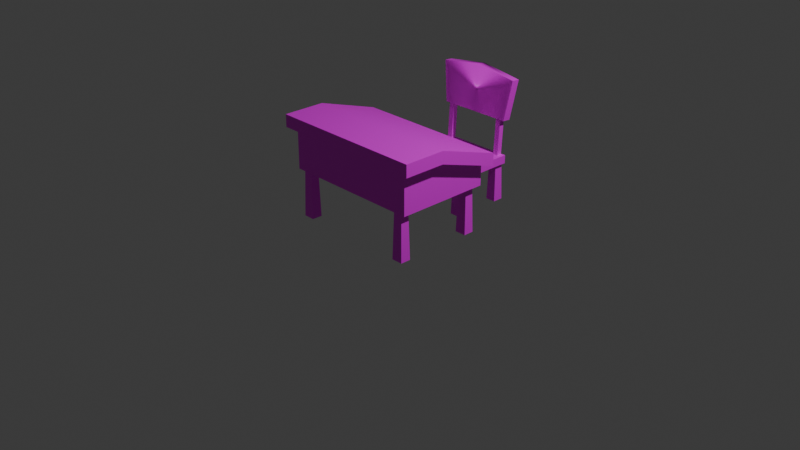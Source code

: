 # Source: GGJ2025_Environment.blend  (saved by Blender 4.0.36; exported with 4.5.12 LTS)
import bpy
from mathutils import Matrix  # noqa: F401  (used for matrix-valued properties, if any)

bpy.ops.wm.read_factory_settings(use_empty=True)
scene = bpy.context.scene
scene.name = 'Scene'

# ---- collections
col_collection = bpy.data.collections.new('Collection'); scene.collection.children.link(col_collection)

# ---- images (referenced by path relative to the original .blend; pixels are not part of the script)
import os
ASSET_DIR = os.environ.get("B2B_ASSET_DIR", "")  # directory of the original .blend (textures are referenced by path, not embedded)
HERE = os.path.dirname(os.path.abspath(__file__))  # packed textures are extracted next to this script under _unpacked/

def load_image(name, relpath, width, height, colorspace="sRGB"):
    """Load a texture the original file referenced (path relative to the .blend, or extracted next to this script)."""
    p = next((c for c in (os.path.join(HERE, relpath), os.path.join(ASSET_DIR, relpath)) if relpath and os.path.exists(c)), "")
    if p:
        img = bpy.data.images.load(p, check_existing=True)
        img.name = name
    else:  # same state as the original file: an image datablock whose file is absent (Cycles renders it pink)
        img = bpy.data.images.new(name, width, height)
        img.source = "FILE"
        img.filepath = "//" + (relpath or name)
    img.colorspace_settings.name = colorspace
    return img
img_bc_bench = load_image('BC_Bench', 'BC_Bench.png', 1024, 1024, 'sRGB')

# ---- materials (node trees are filled in below, after node groups)
mat_material = bpy.data.materials.new('Material')
mat_material.alpha_threshold = 0.0
mat_material.use_transparent_shadow = False
mat_material.roughness = 0.5
mat_material.line_color = (0.0, 0.0, 0.0, 1.0)

# ---- material node trees
mat_material.use_nodes = True; mat_material.node_tree.nodes.clear()
_N = mat_material.node_tree.nodes; _L = mat_material.node_tree.links
n0 = _N.new('ShaderNodeOutputMaterial'); n0.name = 'Material Output'; n0.location = (300, 300)
n1 = _N.new('ShaderNodeBsdfPrincipled'); n1.name = 'Principled BSDF'; n1.location = (10, 300)
n1.inputs[3].default_value = 1.45
n2 = _N.new('ShaderNodeTexImage'); n2.name = 'Image Texture'; n2.location = (-280, 280)
n2.image = img_bc_bench
_L.new(n1.outputs[0], n0.inputs[0])
_L.new(n2.outputs[0], n1.inputs[0])
n0.is_active_output = True

# ---- world
world_world = bpy.data.worlds.new('World'); scene.world = world_world
world_world.use_nodes = True; world_world.node_tree.nodes.clear()
_N = world_world.node_tree.nodes; _L = world_world.node_tree.links
n0 = _N.new('ShaderNodeOutputWorld'); n0.name = 'World Output'; n0.location = (300, 300)
n1 = _N.new('ShaderNodeBackground'); n1.name = 'Background'; n1.location = (10, 300)
n1.inputs[0].default_value = (0.05088, 0.05088, 0.05088, 1.0)
_L.new(n1.outputs[0], n0.inputs[0])
n0.is_active_output = True
world_world.color = (0.05088, 0.05088, 0.05088)
world_world.use_sun_shadow = False
world_world.sun_shadow_jitter_overblur = 0.0

# ---- cameras
cam_camera = bpy.data.cameras.new('Camera')
cam_camera.clip_end = 100.0
cam_camera.ortho_scale = 7.314

# ---- lights
light_light = bpy.data.lights.new('Light', 'POINT')
light_light.transmission_factor = 0.0
light_light.use_soft_falloff = False
light_light.energy = 1000.0
light_light.shadow_soft_size = 0.1
light_light.shadow_maximum_resolution = 0.006
light_light.use_absolute_resolution = True

# ---- meshes
me_cube = bpy.data.meshes.new('Cube')
me_cube.from_pydata([(0.858, -0.7189, 1.077), (0.762, -0.6541, 0.5074), (0.7596, 0.3653, 0.5074), (0.589, 0.3256, 0.0005626), (0.8572, -0.2603, 1.077), (0.7613, -0.2604, 0.5074), (0.5892, 0.2127, 0.0005626), (0.7112, 0.2128, 0.0005626), (0.7596, 0.3653, 0.7359), (0.858, -0.7189, 0.9429), (0.711, 0.3257, 0.0005626), (0.6984, 0.314, 0.5165), (0.8572, -0.2603, 0.9429), (0.8554, 0.4302, 0.857), (0.762, -0.6541, 0.9429), (0.7613, -0.2604, 0.9429), (0.6016, 0.3139, 0.5165), (0.6985, 0.2245, 0.5165), (0.6018, 0.2244, 0.5165), (0.8554, 0.4302, 0.7231), (0.6018, -0.6312, 0.5165), (0.6985, -0.6311, 0.5165), (0.6016, -0.5416, 0.5165), (0.6984, -0.5415, 0.5165), (0.711, -0.5298, 0.0005626), (0.7112, -0.6427, 0.0005626), (0.5892, -0.6429, 0.0005626), (0.589, -0.53, 0.0005626), (0.0, 0.3647, 0.5074), (0.0, -0.6548, 0.5074), (0.0, -0.261, 0.5074), (0.0, -0.6548, 0.9429), (0.0, 0.3647, 0.7359), (0.0, -0.7196, 1.077), (0.0, 0.4295, 0.857), (0.0, -0.7196, 0.9429), (0.0, 0.4295, 0.7231), (0.0, -0.261, 1.077), (-0.4037, 0.4592, 0.4072), (-0.4037, 0.4592, 0.4969), (-0.4037, 1.12, 0.4072), (-0.4037, 1.12, 0.4969), (-0.3827, 1.002, 0.0005626), (-0.3829, 1.115, 0.0005626), (-0.2724, 1.115, 0.0005626), (-0.2723, 1.002, 0.0005626), (0.0, 1.12, 0.4072), (0.0, 1.12, 0.4969), (0.0, 0.4592, 0.4072), (0.0, 0.4592, 0.4969), (-0.2838, 1.104, 0.4454), (-0.3714, 1.104, 0.4454), (-0.2837, 1.014, 0.4454), (-0.3713, 1.014, 0.4454), (-0.3827, 0.4663, 0.0005626), (-0.3829, 0.5792, 0.0005626), (-0.2724, 0.5794, 0.0005626), (-0.2723, 0.4664, 0.0005626), (-0.2838, 0.5677, 0.4454), (-0.3714, 0.5676, 0.4454), (-0.2837, 0.4781, 0.4454), (-0.3713, 0.478, 0.4454), (-0.4037, 1.07, 0.8837), (-0.4689, 1.11, 1.319), (-0.4037, 1.16, 0.8755), (-0.4689, 1.2, 1.311), (0.0, 1.16, 0.8755), (-6.868e-10, 1.2, 1.377), (0.0, 1.07, 0.8837), (-6.868e-10, 1.11, 1.385), (-0.3558, 1.051, 0.4792), (-0.3558, 1.108, 0.476), (-0.2994, 1.108, 0.476), (-0.2993, 1.051, 0.4792), (-0.2994, 1.131, 0.8762), (-0.3558, 1.13, 0.8762), (-0.2993, 1.073, 0.8794), (-0.3558, 1.073, 0.8794), (-0.858, -0.7189, 1.077), (-0.762, -0.6541, 0.5074), (-0.7596, 0.3653, 0.5074), (-0.589, 0.3256, 0.0005626), (-0.8572, -0.2603, 1.077), (-0.7613, -0.2604, 0.5074), (-0.5892, 0.2127, 0.0005626), (-0.7112, 0.2128, 0.0005626), (-0.7596, 0.3653, 0.7359), (-0.858, -0.7189, 0.9429), (-0.711, 0.3257, 0.0005626), (-0.6984, 0.314, 0.5165), (-0.8572, -0.2603, 0.9429), (-0.8554, 0.4302, 0.857), (-0.762, -0.6541, 0.9429), (-0.7613, -0.2604, 0.9429), (-0.6016, 0.3139, 0.5165), (-0.6985, 0.2245, 0.5165), (-0.6018, 0.2244, 0.5165), (-0.8554, 0.4302, 0.7231), (-0.6018, -0.6312, 0.5165), (-0.6985, -0.6311, 0.5165), (-0.6016, -0.5416, 0.5165), (-0.6984, -0.5415, 0.5165), (-0.711, -0.5298, 0.0005626), (-0.7112, -0.6427, 0.0005626), (-0.5892, -0.6429, 0.0005626), (-0.589, -0.53, 0.0005626), (0.4037, 0.4592, 0.4072), (0.4037, 0.4592, 0.4969), (0.4037, 1.12, 0.4072), (0.4037, 1.12, 0.4969), (0.3827, 1.002, 0.0005626), (0.3829, 1.115, 0.0005626), (0.2724, 1.115, 0.0005626), (0.2723, 1.002, 0.0005626), (0.2838, 1.104, 0.4454), (0.3714, 1.104, 0.4454), (0.2837, 1.014, 0.4454), (0.3713, 1.014, 0.4454), (0.3827, 0.4663, 0.0005626), (0.3829, 0.5792, 0.0005626), (0.2724, 0.5794, 0.0005626), (0.2723, 0.4664, 0.0005626), (0.2838, 0.5677, 0.4454), (0.3714, 0.5676, 0.4454), (0.2837, 0.4781, 0.4454), (0.3713, 0.478, 0.4454), (0.4037, 1.07, 0.8837), (0.4689, 1.11, 1.319), (0.4037, 1.16, 0.8755), (0.4689, 1.2, 1.311), (0.3558, 1.051, 0.4792), (0.3558, 1.108, 0.476), (0.2994, 1.108, 0.476), (0.2993, 1.051, 0.4792), (0.2994, 1.131, 0.8762), (0.3558, 1.13, 0.8762), (0.2993, 1.073, 0.8794), (0.3558, 1.073, 0.8794)], [], [(12, 19, 13, 4), (30, 5, 1, 29), (35, 9, 0, 33), (28, 2, 5, 30), (9, 12, 4, 0), (1, 5, 15, 14), (29, 1, 14, 31), (17, 7, 10, 11), (5, 2, 8, 15), (9, 14, 15, 12), (16, 3, 6, 18), (35, 31, 14, 9), (12, 15, 8, 19), (20, 26, 25, 21), (22, 27, 26, 20), (21, 25, 24, 23), (23, 24, 27, 22), (19, 8, 32, 36), (18, 6, 7, 17), (13, 34, 37, 4), (0, 4, 37, 33), (2, 28, 32, 8), (11, 10, 3, 16), (19, 36, 34, 13), (38, 39, 41, 40), (53, 42, 45, 52), (48, 49, 39, 38), (51, 43, 42, 53), (47, 41, 39, 49), (40, 46, 48, 38), (52, 45, 44, 50), (40, 41, 47, 46), (50, 44, 43, 51), (61, 54, 57, 60), (59, 55, 54, 61), (60, 57, 56, 58), (58, 56, 55, 59), (62, 63, 65, 64), (68, 69, 63, 62), (67, 65, 63, 69), (64, 66, 68, 62), (64, 65, 67, 66), (77, 70, 73, 76), (75, 71, 70, 77), (71, 72, 73, 70), (76, 73, 72, 74), (74, 72, 71, 75), (67, 69, 68, 66), (90, 82, 91, 97), (30, 29, 79, 83), (35, 33, 78, 87), (28, 30, 83, 80), (87, 78, 82, 90), (79, 92, 93, 83), (29, 31, 92, 79), (95, 89, 88, 85), (83, 93, 86, 80), (87, 90, 93, 92), (94, 96, 84, 81), (35, 87, 92, 31), (90, 97, 86, 93), (98, 99, 103, 104), (100, 98, 104, 105), (99, 101, 102, 103), (101, 100, 105, 102), (97, 36, 32, 86), (96, 95, 85, 84), (91, 82, 37, 34), (78, 33, 37, 82), (80, 86, 32, 28), (89, 94, 81, 88), (97, 91, 34, 36), (106, 108, 109, 107), (117, 116, 113, 110), (48, 106, 107, 49), (115, 117, 110, 111), (47, 49, 107, 109), (108, 106, 48, 46), (116, 114, 112, 113), (108, 46, 47, 109), (114, 115, 111, 112), (125, 124, 121, 118), (123, 125, 118, 119), (124, 122, 120, 121), (122, 123, 119, 120), (126, 128, 129, 127), (68, 126, 127, 69), (67, 69, 127, 129), (128, 126, 68, 66), (128, 66, 67, 129), (137, 136, 133, 130), (135, 137, 130, 131), (131, 130, 133, 132), (136, 134, 132, 133), (134, 135, 131, 132)])
me_cube.polygons.foreach_set('use_smooth', [True] * 95)
_k = set([(0, 4), (0, 9), (0, 33), (1, 5), (1, 14), (1, 29), (2, 5), (2, 8), (2, 28), (3, 16), (4, 13), (6, 18), (7, 17), (8, 15), (8, 32), (9, 12), (9, 35), (10, 11), (11, 16), (11, 17), (12, 19), (13, 19), (13, 34), (14, 15), (14, 31), (16, 18), (17, 18), (19, 36), (20, 21), (20, 22), (20, 26), (21, 23), (21, 25), (22, 23), (22, 27), (23, 24), (28, 80), (29, 79), (31, 92), (32, 86), (33, 78), (34, 91), (35, 87), (36, 97), (38, 39), (38, 40), (38, 48), (39, 41), (39, 49), (40, 41), (40, 46), (41, 47), (42, 53), (43, 51), (44, 50), (45, 52), (46, 108), (47, 109), (48, 106), (49, 107), (50, 51), (50, 52), (51, 53), (52, 53), (54, 61), (55, 59), (56, 58), (57, 60), (58, 59), (58, 60), (59, 61), (60, 61), (62, 63), (62, 64), (62, 68), (63, 65), (63, 69), (64, 65), (64, 66), (65, 67), (66, 128), (67, 129), (68, 126), (69, 127), (70, 71), (70, 73), (70, 77), (71, 72), (71, 75), (72, 73), (72, 74), (73, 76), (74, 75), (74, 76), (75, 77), (76, 77), (78, 82), (78, 87), (79, 83), (79, 92), (80, 83), (80, 86), (81, 94), (82, 91), (84, 96), (85, 95), (86, 93), (87, 90), (88, 89), (89, 94), (89, 95), (90, 97), (91, 97), (92, 93), (94, 96), (95, 96), (98, 99), (98, 100), (98, 104), (99, 101), (99, 103), (100, 101), (100, 105), (101, 102), (106, 107), (106, 108), (107, 109), (108, 109), (110, 117), (111, 115), (112, 114), (113, 116), (114, 115), (114, 116), (115, 117), (116, 117), (118, 125), (119, 123), (120, 122), (121, 124), (122, 123), (122, 124), (123, 125), (124, 125), (126, 127), (126, 128), (127, 129), (128, 129), (130, 131), (130, 133), (130, 137), (131, 132), (131, 135), (132, 133), (132, 134), (133, 136), (134, 135), (134, 136), (135, 137), (136, 137)])
me_cube.attributes.new('sharp_edge', 'BOOLEAN', 'EDGE').data.foreach_set('value', [ (min(e.vertices), max(e.vertices)) in _k for e in me_cube.edges])
_uv = me_cube.uv_layers.new(name='UVMap')
_uv.uv.foreach_set('vector', [0.438, 0.5097, 0.4568, 0.667, 0.4281, 0.6615, 0.4092, 0.5042, 0.1871, 0.5723, 0.187, 0.4059, 0.2731, 0.4057, 0.2732, 0.5723, 0.6387, 0.1978, 0.6387, 0.3853, 0.6094, 0.3853, 0.6094, 0.1978, 0.05037, 0.5723, 0.05023, 0.4063, 0.187, 0.4059, 0.1871, 0.5723, 0.4568, 0.4112, 0.438, 0.5097, 0.4092, 0.5042, 0.4281, 0.4057, 0.7543, 0.2573, 0.7543, 0.3434, 0.6591, 0.3434, 0.6591, 0.2573, 0.3888, 0.5723, 0.3888, 0.7389, 0.2936, 0.7389, 0.2936, 0.5723, 0.8851, 0.8566, 0.8826, 0.7438, 0.9073, 0.7438, 0.9047, 0.8566, 0.7543, 0.3434, 0.7543, 0.4801, 0.7043, 0.4801, 0.6591, 0.3434, 0.05023, 0.3853, 0.0644, 0.3643, 0.1505, 0.3643, 0.1505, 0.3852, 0.8947, 0.567, 0.8922, 0.4542, 0.9168, 0.4542, 0.9143, 0.567, 0.05023, 0.1978, 0.0644, 0.1978, 0.0644, 0.3643, 0.05023, 0.3853, 0.1505, 0.3852, 0.1505, 0.3643, 0.2945, 0.364, 0.3089, 0.385, 0.8478, 0.567, 0.8451, 0.4542, 0.8717, 0.4542, 0.869, 0.567, 0.8859, 0.123, 0.8834, 0.01021, 0.908, 0.01021, 0.9055, 0.123, 0.3667, 0.8721, 0.3641, 0.7593, 0.3888, 0.7593, 0.3863, 0.8721, 0.8383, 0.8566, 0.8355, 0.7438, 0.8622, 0.7438, 0.8594, 0.8566, 0.3089, 0.385, 0.2945, 0.364, 0.2953, 0.198, 0.3098, 0.1981, 0.8478, 0.7002, 0.8451, 0.5874, 0.8717, 0.5874, 0.869, 0.7002, 0.3302, 0.3848, 0.3303, 0.1978, 0.4887, 0.1978, 0.4886, 0.3851, 0.5888, 0.3853, 0.4886, 0.3851, 0.4887, 0.1978, 0.589, 0.1978, 0.7747, 0.6203, 0.7747, 0.4542, 0.8247, 0.4542, 0.8247, 0.6203, 0.223, 0.8721, 0.2202, 0.7593, 0.2469, 0.7593, 0.2442, 0.8721, 0.5452, 0.5927, 0.5452, 0.4057, 0.5745, 0.4057, 0.5745, 0.5927, 0.02981, 0.3312, 0.01021, 0.3312, 0.01021, 0.1867, 0.02981, 0.1867, 0.09728, 0.987, 0.09478, 0.8897, 0.1189, 0.8897, 0.1164, 0.987, 0.02981, 0.4194, 0.01021, 0.4194, 0.01021, 0.3312, 0.02981, 0.3312, 0.8851, 0.9743, 0.8826, 0.877, 0.9073, 0.877, 0.9047, 0.9743, 0.5537, 0.7756, 0.5537, 0.8639, 0.4092, 0.8639, 0.4092, 0.7756, 0.7747, 0.4338, 0.7747, 0.3455, 0.9191, 0.3455, 0.9191, 0.4338, 0.791, 0.9743, 0.7884, 0.877, 0.8131, 0.877, 0.8105, 0.9743, 0.02981, 0.1867, 0.01021, 0.1867, 0.01021, 0.09847, 0.02981, 0.09847, 0.1756, 0.9898, 0.1731, 0.8925, 0.1973, 0.8925, 0.1948, 0.9898, 0.5014, 0.9816, 0.4989, 0.8843, 0.523, 0.8843, 0.5205, 0.9816, 0.9398, 0.6847, 0.9373, 0.5874, 0.9619, 0.5874, 0.9594, 0.6847, 0.9302, 0.9717, 0.9277, 0.8744, 0.9524, 0.8744, 0.9498, 0.9717, 0.4568, 0.9816, 0.4543, 0.8843, 0.4785, 0.8843, 0.476, 0.9816, 0.7557, 0.1334, 0.6591, 0.1334, 0.6591, 0.1137, 0.7557, 0.1137, 0.7688, 0.2207, 0.66, 0.2369, 0.6591, 0.1334, 0.7557, 0.1334, 0.9481, 0.01046, 0.9481, 0.114, 0.9285, 0.1137, 0.9285, 0.01021, 0.8088, 0.1434, 0.8088, 0.2317, 0.7892, 0.2317, 0.7892, 0.1434, 0.7557, 0.1137, 0.6591, 0.1137, 0.66, 0.01021, 0.7688, 0.02641, 0.9678, 0.8314, 0.9678, 0.7438, 0.9801, 0.7438, 0.9801, 0.8314, 0.01021, 0.8682, 0.01021, 0.7806, 0.02283, 0.7806, 0.02283, 0.8682, 0.5452, 0.6131, 0.5576, 0.6131, 0.5576, 0.6258, 0.5452, 0.6258, 0.01021, 0.7602, 0.01021, 0.6726, 0.02283, 0.6726, 0.02283, 0.7602, 0.01021, 0.9762, 0.01021, 0.8886, 0.02255, 0.8886, 0.02255, 0.9762, 0.9473, 0.8538, 0.9277, 0.854, 0.9277, 0.744, 0.9473, 0.7438, 0.506, 0.563, 0.4772, 0.5685, 0.4961, 0.4112, 0.5248, 0.4057, 0.1871, 0.5723, 0.2732, 0.5723, 0.2731, 0.7389, 0.187, 0.7387, 0.6387, 0.1978, 0.6094, 0.1978, 0.6094, 0.01021, 0.6387, 0.01021, 0.05037, 0.5723, 0.1871, 0.5723, 0.187, 0.7387, 0.05023, 0.7384, 0.5248, 0.6615, 0.4961, 0.667, 0.4772, 0.5685, 0.506, 0.563, 0.7543, 0.7234, 0.6591, 0.7234, 0.6591, 0.6373, 0.7543, 0.6373, 0.3888, 0.5723, 0.2936, 0.5723, 0.2936, 0.4057, 0.3888, 0.4057, 0.6108, 0.9124, 0.5913, 0.9124, 0.5887, 0.7996, 0.6134, 0.7996, 0.7543, 0.6373, 0.6591, 0.6373, 0.7043, 0.5005, 0.7543, 0.5005, 0.05055, 0.01021, 0.1508, 0.01047, 0.1508, 0.03143, 0.06468, 0.03121, 0.9143, 0.7002, 0.8947, 0.7002, 0.8922, 0.5874, 0.9168, 0.5874, 0.05023, 0.1978, 0.05055, 0.01021, 0.06468, 0.03121, 0.0644, 0.1978, 0.1508, 0.01047, 0.3092, 0.01094, 0.2948, 0.03193, 0.1508, 0.03143, 0.8131, 0.123, 0.7919, 0.123, 0.7892, 0.01021, 0.8158, 0.01021, 0.2961, 0.8721, 0.2765, 0.8721, 0.2739, 0.7593, 0.2986, 0.7593, 0.3412, 0.8721, 0.3216, 0.8721, 0.319, 0.7593, 0.3437, 0.7593, 0.8602, 0.123, 0.839, 0.123, 0.8363, 0.01021, 0.8629, 0.01021, 0.3092, 0.01094, 0.3098, 0.1979, 0.2953, 0.198, 0.2948, 0.03193, 0.8123, 0.8566, 0.7912, 0.8566, 0.7884, 0.7438, 0.8151, 0.7438, 0.3302, 0.01078, 0.4886, 0.01038, 0.4887, 0.1978, 0.3303, 0.1978, 0.5888, 0.01021, 0.589, 0.1978, 0.4887, 0.1978, 0.4886, 0.01038, 0.6387, 0.7792, 0.5887, 0.7792, 0.5887, 0.6131, 0.6387, 0.6131, 0.1971, 0.8721, 0.1759, 0.8721, 0.1731, 0.7593, 0.1998, 0.7593, 0.6387, 0.5927, 0.6094, 0.5927, 0.6094, 0.4057, 0.6387, 0.4057, 0.02981, 0.5077, 0.02981, 0.6521, 0.01021, 0.6521, 0.01021, 0.5077, 0.5651, 0.9816, 0.546, 0.9816, 0.5435, 0.8843, 0.5676, 0.8843, 0.02981, 0.4194, 0.02981, 0.5077, 0.01021, 0.5077, 0.01021, 0.4194, 0.4314, 0.9816, 0.4118, 0.9816, 0.4092, 0.8843, 0.4339, 0.8843, 0.5537, 0.7756, 0.4092, 0.7756, 0.4092, 0.6874, 0.5537, 0.6874, 0.7747, 0.2573, 0.9191, 0.2573, 0.9191, 0.3455, 0.7747, 0.3455, 0.8576, 0.9743, 0.8381, 0.9743, 0.8355, 0.877, 0.8602, 0.877, 0.02981, 0.01021, 0.02981, 0.09847, 0.01021, 0.09847, 0.01021, 0.01021, 0.7253, 0.9846, 0.7061, 0.9846, 0.7036, 0.8874, 0.7278, 0.8874, 0.6807, 0.9846, 0.6616, 0.9846, 0.6591, 0.8874, 0.6832, 0.8874, 0.9617, 0.3545, 0.9421, 0.3545, 0.9396, 0.2573, 0.9642, 0.2573, 0.9506, 0.2316, 0.931, 0.2316, 0.9285, 0.1344, 0.9531, 0.1344, 0.07187, 0.987, 0.05273, 0.987, 0.05023, 0.8897, 0.07437, 0.8897, 0.6713, 0.7643, 0.6712, 0.7446, 0.7678, 0.7438, 0.768, 0.7635, 0.6591, 0.8517, 0.6713, 0.7643, 0.768, 0.7635, 0.768, 0.867, 0.9569, 0.5577, 0.9373, 0.558, 0.9373, 0.4545, 0.9569, 0.4542, 0.8489, 0.2317, 0.8292, 0.2317, 0.8292, 0.1434, 0.8489, 0.1434, 0.06447, 0.7593, 0.1527, 0.7593, 0.1527, 0.8693, 0.05023, 0.8549, 0.23, 0.9801, 0.2177, 0.9801, 0.2177, 0.8925, 0.23, 0.8925, 0.7608, 0.975, 0.7482, 0.975, 0.7482, 0.8874, 0.7608, 0.8874, 0.5452, 0.6588, 0.5452, 0.6462, 0.5576, 0.6462, 0.5576, 0.6588, 0.8819, 0.2317, 0.8693, 0.2317, 0.8693, 0.1441, 0.8819, 0.1441, 0.1517, 0.9773, 0.1393, 0.9773, 0.1393, 0.8897, 0.1517, 0.8897])
me_cube.materials.append(mat_material)
me_cube.use_mirror_vertex_groups = False
me_cube.use_paint_bone_selection = False
me_cube.use_paint_mask = True
me_cube.update()
me_cube.normals_split_custom_set([tuple(v) for v in zip(*[iter([1.0, 0.002224, 0.0, 1.0, 0.002611, 0.0, 1.0, 0.002611, 0.0, 1.0, 0.00214, 0.0, -4.025e-10, 0.0, -1.0, -3.21e-08, 0.0, -1.0, -2.018e-08, 0.0, -1.0, -1.009e-08, 0.0, -1.0, 0.0, -1.0, 0.0, 0.0008499, -1.0, 0.0, 0.0008499, -1.0, 0.0, 0.0, -1.0, 0.0, 9.297e-09, 0.0, -1.0, -4.404e-08, 0.0, -1.0, -3.21e-08, 0.0, -1.0, -4.025e-10, 0.0, -1.0, 1.0, 0.001762, 0.0, 1.0, 0.002224, 0.0, 1.0, 0.00214, 0.0, 1.0, 0.001762, 0.0, 1.0, 0.001763, 0.0, 1.0, 0.002231, 0.0, 1.0, 0.002178, 0.0, 1.0, 0.001763, 0.0, 0.0, -1.0, 0.0, 0.0008559, -1.0, 0.0, 0.0008559, -1.0, 0.0, 0.0, -1.0, 0.0, 0.9997, 0.001286, 0.02446, 0.9997, 0.001286, 0.02446, 0.9997, 0.001286, 0.02446, 0.9997, 0.001286, 0.02446, 1.0, 0.002231, 0.0, 1.0, 0.002699, 0.0, 1.0, 0.002699, 0.0, 1.0, 0.002178, 0.0, 2.324e-09, 0.0, -1.0, 1.718e-09, 0.0, -1.0, 0.02069, -0.1561, -0.9875, 0.02065, -0.1558, -0.9876, -0.9997, -0.001287, 0.02446, -0.9997, -0.001287, 0.02446, -0.9997, -0.001287, 0.02446, -0.9997, -0.001287, 0.02446, -1.608e-08, 0.0, -1.0, -1.608e-08, 0.0, -1.0, 1.718e-09, 0.0, -1.0, 2.324e-09, 0.0, -1.0, 0.02065, -0.1558, -0.9876, 0.02069, -0.1561, -0.9875, 0.01893, -0.247, -0.9688, 0.02531, -0.2649, -0.9639, 0.001102, -0.9997, 0.02263, 0.001102, -0.9997, 0.02263, 0.001102, -0.9997, 0.02263, 0.001102, -0.9997, 0.02263, -0.9997, -0.001286, 0.02446, -0.9997, -0.001286, 0.02446, -0.9997, -0.001286, 0.02446, -0.9997, -0.001286, 0.02446, 0.9997, 0.001287, 0.02446, 0.9997, 0.001287, 0.02446, 0.9997, 0.001287, 0.02446, 0.9997, 0.001287, 0.02446, -0.001104, 0.9997, 0.02263, -0.001104, 0.9997, 0.02263, -0.001104, 0.9997, 0.02263, -0.001104, 0.9997, 0.02263, 0.02531, -0.2649, -0.9639, 0.01893, -0.247, -0.9688, -4.097e-09, -0.1941, -0.981, -4.093e-09, -0.1941, -0.981, 0.001102, -0.9997, 0.02263, 0.001102, -0.9997, 0.02263, 0.001102, -0.9997, 0.02263, 0.001102, -0.9997, 0.02263, -0.0002582, 0.3033, 0.9529, -3.241e-09, 0.3033, 0.9529, -4.23e-09, 0.1534, 0.9882, -0.0001305, 0.1533, 0.9882, 0.0, 0.0, 1.0, -0.0001305, 0.1533, 0.9882, -4.23e-09, 0.1534, 0.9882, -5.106e-09, 0.0, 1.0, -0.0008588, 1.0, 0.0, 0.0, 1.0, 0.0, 0.0, 1.0, 0.0, -0.0008588, 1.0, 0.0, -0.001103, 0.9997, 0.02263, -0.001103, 0.9997, 0.02263, -0.001103, 0.9997, 0.02263, -0.001103, 0.9997, 0.02263, -0.0008526, 1.0, 0.0, 0.0, 1.0, 0.0, 0.0, 1.0, 0.0, -0.0008526, 1.0, 0.0, -1.0, 0.0, 0.0, -1.0, 0.0, 0.0, -1.0, 0.0, 0.0, -1.0, 0.0, 0.0, 0.001218, -0.9997, 0.02625, 0.001218, -0.9997, 0.02625, 0.001218, -0.9997, 0.02625, 0.001218, -0.9997, 0.02625, 0.0, -1.0, 0.0, 0.0, -1.0, 0.0, 0.0, -1.0, 0.0, 0.0, -1.0, 0.0, -0.9997, -0.001164, 0.02567, -0.9997, -0.001164, 0.02567, -0.9997, -0.001164, 0.02567, -0.9997, -0.001164, 0.02567, 0.0, 0.0, 1.0, 0.0, 0.0, 1.0, 0.0, 0.0, 1.0, 0.0, 0.0, 1.0, 0.0, 0.0, -1.0, 0.0, 0.0, -1.0, 0.0, 0.0, -1.0, 0.0, 0.0, -1.0, 0.9997, 0.001164, 0.02567, 0.9997, 0.001164, 0.02567, 0.9997, 0.001164, 0.02567, 0.9997, 0.001164, 0.02567, 0.0, 1.0, 0.0, 0.0, 1.0, 0.0, 0.0, 1.0, 0.0, 0.0, 1.0, 0.0, -0.001219, 0.9997, 0.02625, -0.001219, 0.9997, 0.02625, -0.001219, 0.9997, 0.02625, -0.001219, 0.9997, 0.02625, 0.001218, -0.9997, 0.02625, 0.001218, -0.9997, 0.02625, 0.001218, -0.9997, 0.02625, 0.001218, -0.9997, 0.02625, -0.9997, -0.001164, 0.02567, -0.9997, -0.001164, 0.02567, -0.9997, -0.001164, 0.02567, -0.9997, -0.001164, 0.02567, 0.9997, 0.001164, 0.02567, 0.9997, 0.001164, 0.02567, 0.9997, 0.001164, 0.02567, 0.9997, 0.001164, 0.02567, -0.001219, 0.9997, 0.02625, -0.001219, 0.9997, 0.02625, -0.001219, 0.9997, 0.02625, -0.001219, 0.9997, 0.02625, -0.9891, -0.0134, -0.1467, -0.9891, -0.0134, -0.1467, -0.9891, -0.0134, -0.1467, -0.9891, -0.0134, -0.1467, -0.006362, -0.9964, 0.08421, -0.006362, -0.9964, 0.08421, -0.006362, -0.9964, 0.08421, -0.006362, -0.9964, 0.08421, -0.1387, 0.09013, 0.9862, -0.1387, 0.09013, 0.9862, -0.1387, 0.09013, 0.9862, -0.1387, 0.09013, 0.9862, 0.0, -0.09101, -0.9959, 0.0, -0.09101, -0.9959, 0.0, -0.09101, -0.9959, 0.0, -0.09101, -0.9959, 0.006362, 0.9964, -0.08421, 0.006362, 0.9964, -0.08421, 0.006362, 0.9964, -0.08421, 0.006362, 0.9964, -0.08421, 0.001218, -0.9985, 0.05521, 0.001218, -0.9985, 0.05521, 0.001218, -0.9985, 0.05521, 0.001218, -0.9985, 0.05521, -1.0, -0.001164, 6.431e-05, -1.0, -0.001164, 6.431e-05, -1.0, -0.001164, 6.431e-05, -1.0, -0.001164, 6.431e-05, -5.446e-07, -0.05521, -0.9985, -5.446e-07, -0.05521, -0.9985, -5.446e-07, -0.05521, -0.9985, -5.446e-07, -0.05521, -0.9985, 1.0, 0.001162, -6.426e-05, 1.0, 0.001162, -6.426e-05, 1.0, 0.001162, -6.426e-05, 1.0, 0.001162, -6.426e-05, -0.001218, 0.9985, -0.05521, -0.001218, 0.9985, -0.05521, -0.001218, 0.9985, -0.05521, -0.001218, 0.9985, -0.05521, 1.0, 1.243e-10, 1.36e-09, 1.0, 1.243e-10, 1.36e-09, 1.0, 1.243e-10, 1.36e-09, 1.0, 1.243e-10, 1.36e-09, -1.0, 0.002224, 0.0, -1.0, 0.00214, 0.0, -1.0, 0.002611, 0.0, -1.0, 0.002611, 0.0, -4.025e-10, 0.0, -1.0, -1.009e-08, 0.0, -1.0, 0.0, 0.0, -1.0, 3.129e-08, 0.0, -1.0, 0.0, -1.0, 0.0, 0.0, -1.0, 0.0, -0.0008499, -1.0, 0.0, -0.0008499, -1.0, 0.0, 9.297e-09, 0.0, -1.0, -4.025e-10, 0.0, -1.0, 3.129e-08, 0.0, -1.0, 6.263e-08, 0.0, -1.0, -1.0, 0.001762, 0.0, -1.0, 0.001762, 0.0, -1.0, 0.00214, 0.0, -1.0, 0.002224, 0.0, -1.0, 0.001763, 0.0, -1.0, 0.001763, 0.0, -1.0, 0.002178, 0.0, -1.0, 0.002231, 0.0, 0.0, -1.0, 0.0, 0.0, -1.0, 0.0, -0.0008559, -1.0, 0.0, -0.0008559, -1.0, 0.0, -0.9997, 0.001287, 0.02446, -0.9997, 0.001287, 0.02446, -0.9997, 0.001287, 0.02446, -0.9997, 0.001287, 0.02446, -1.0, 0.002231, 0.0, -1.0, 0.002178, 0.0, -1.0, 0.002699, 0.0, -1.0, 0.002699, 0.0, -1.217e-08, 0.0, -1.0, -0.02065, -0.1558, -0.9876, -0.02069, -0.1561, -0.9875, -1.738e-08, 0.0, -1.0, 0.9997, -0.001286, 0.02446, 0.9997, -0.001286, 0.02446, 0.9997, -0.001286, 0.02446, 0.9997, -0.001286, 0.02446, -1.608e-08, 0.0, -1.0, -1.217e-08, 0.0, -1.0, -1.738e-08, 0.0, -1.0, -1.608e-08, 0.0, -1.0, -0.02065, -0.1558, -0.9876, -0.02531, -0.2649, -0.9639, -0.01893, -0.247, -0.9688, -0.02069, -0.1561, -0.9875, -0.001102, -0.9997, 0.02263, -0.001102, -0.9997, 0.02263, -0.001102, -0.9997, 0.02263, -0.001102, -0.9997, 0.02263, 0.9997, -0.001286, 0.02446, 0.9997, -0.001286, 0.02446, 0.9997, -0.001286, 0.02446, 0.9997, -0.001286, 0.02446, -0.9997, 0.001287, 0.02446, -0.9997, 0.001287, 0.02446, -0.9997, 0.001287, 0.02446, -0.9997, 0.001287, 0.02446, 0.001104, 0.9997, 0.02263, 0.001104, 0.9997, 0.02263, 0.001104, 0.9997, 0.02263, 0.001104, 0.9997, 0.02263, -0.02531, -0.2649, -0.9639, -4.093e-09, -0.1941, -0.981, -4.097e-09, -0.1941, -0.981, -0.01893, -0.247, -0.9688, -0.001102, -0.9997, 0.02263, -0.001102, -0.9997, 0.02263, -0.001102, -0.9997, 0.02263, -0.001102, -0.9997, 0.02263, 0.0002582, 0.3033, 0.9529, 0.0001305, 0.1533, 0.9882, -4.23e-09, 0.1534, 0.9882, -3.241e-09, 0.3033, 0.9529, -1.021e-08, 0.0, 1.0, -5.106e-09, 0.0, 1.0, -4.23e-09, 0.1534, 0.9882, 0.0001305, 0.1533, 0.9882, 0.0008588, 1.0, 0.0, 0.0008588, 1.0, 0.0, 0.0, 1.0, 0.0, 0.0, 1.0, 0.0, 0.001103, 0.9997, 0.02263, 0.001103, 0.9997, 0.02263, 0.001103, 0.9997, 0.02263, 0.001103, 0.9997, 0.02263, 0.0008526, 1.0, 0.0, 0.0008526, 1.0, 0.0, 0.0, 1.0, 0.0, 0.0, 1.0, 0.0, 1.0, 0.0, 0.0, 1.0, 0.0, 0.0, 1.0, 0.0, 0.0, 1.0, 0.0, 0.0, -0.001218, -0.9997, 0.02625, -0.001218, -0.9997, 0.02625, -0.001218, -0.9997, 0.02625, -0.001218, -0.9997, 0.02625, 0.0, -1.0, 0.0, 0.0, -1.0, 0.0, 0.0, -1.0, 0.0, 0.0, -1.0, 0.0, 0.9997, -0.001164, 0.02567, 0.9997, -0.001164, 0.02567, 0.9997, -0.001164, 0.02567, 0.9997, -0.001164, 0.02567, 0.0, 0.0, 1.0, 0.0, 0.0, 1.0, 0.0, 0.0, 1.0, 0.0, 0.0, 1.0, 0.0, 0.0, -1.0, 0.0, 0.0, -1.0, 0.0, 0.0, -1.0, 0.0, 0.0, -1.0, -0.9997, 0.001164, 0.02567, -0.9997, 0.001164, 0.02567, -0.9997, 0.001164, 0.02567, -0.9997, 0.001164, 0.02567, 0.0, 1.0, 0.0, 0.0, 1.0, 0.0, 0.0, 1.0, 0.0, 0.0, 1.0, 0.0, 0.001219, 0.9997, 0.02625, 0.001219, 0.9997, 0.02625, 0.001219, 0.9997, 0.02625, 0.001219, 0.9997, 0.02625, -0.001218, -0.9997, 0.02625, -0.001218, -0.9997, 0.02625, -0.001218, -0.9997, 0.02625, -0.001218, -0.9997, 0.02625, 0.9997, -0.001164, 0.02567, 0.9997, -0.001164, 0.02567, 0.9997, -0.001164, 0.02567, 0.9997, -0.001164, 0.02567, -0.9997, 0.001164, 0.02567, -0.9997, 0.001164, 0.02567, -0.9997, 0.001164, 0.02567, -0.9997, 0.001164, 0.02567, 0.001219, 0.9997, 0.02625, 0.001219, 0.9997, 0.02625, 0.001219, 0.9997, 0.02625, 0.001219, 0.9997, 0.02625, 0.9891, -0.0134, -0.1467, 0.9891, -0.0134, -0.1467, 0.9891, -0.0134, -0.1467, 0.9891, -0.0134, -0.1467, 0.006362, -0.9964, 0.08421, 0.006362, -0.9964, 0.08421, 0.006362, -0.9964, 0.08421, 0.006362, -0.9964, 0.08421, 0.1387, 0.09013, 0.9862, 0.1387, 0.09013, 0.9862, 0.1387, 0.09013, 0.9862, 0.1387, 0.09013, 0.9862, 0.0, -0.09101, -0.9959, 0.0, -0.09101, -0.9959, 0.0, -0.09101, -0.9959, 0.0, -0.09101, -0.9959, -0.006362, 0.9964, -0.08421, -0.006362, 0.9964, -0.08421, -0.006362, 0.9964, -0.08421, -0.006362, 0.9964, -0.08421, -0.001218, -0.9985, 0.05521, -0.001218, -0.9985, 0.05521, -0.001218, -0.9985, 0.05521, -0.001218, -0.9985, 0.05521, 1.0, -0.001164, 6.431e-05, 1.0, -0.001164, 6.431e-05, 1.0, -0.001164, 6.431e-05, 1.0, -0.001164, 6.431e-05, 5.713e-07, -0.05521, -0.9985, 5.713e-07, -0.05521, -0.9985, 5.713e-07, -0.05521, -0.9985, 5.713e-07, -0.05521, -0.9985, -1.0, 0.001162, -6.426e-05, -1.0, 0.001162, -6.426e-05, -1.0, 0.001162, -6.426e-05, -1.0, 0.001162, -6.426e-05, 0.001218, 0.9985, -0.05521, 0.001218, 0.9985, -0.05521, 0.001218, 0.9985, -0.05521, 0.001218, 0.9985, -0.05521])] * 3)])

# ---- objects
ob_cube = bpy.data.objects.new('Cube', me_cube)
ob_light = bpy.data.objects.new('Light', light_light)
ob_camera = bpy.data.objects.new('Camera', cam_camera)

# ---- transforms, parenting, visibility, modifiers, constraints
ob_cube.location = (0.0, 0.0, 0.0)
ob_cube.lock_rotations_4d = False
ob_cube.empty_display_type = 'ARROWS'
ob_cube.lineart.crease_threshold = 0.0
ob_light.location = (4.076, 1.005, 5.904)
ob_light.rotation_euler = (0.6503, 0.05522, 1.866)
ob_light.lock_rotations_4d = False
ob_light.empty_display_type = 'ARROWS'
ob_light.color = (0.0, 0.0, 0.0, 0.0)
ob_light.lineart.crease_threshold = 0.0
ob_camera.location = (7.359, -6.926, 4.958)
ob_camera.rotation_euler = (1.109, 0.0, 0.8149)
ob_camera.lock_rotations_4d = False
ob_camera.empty_display_type = 'ARROWS'
ob_camera.color = (0.0, 0.0, 0.0, 0.0)
ob_camera.display_type = 'WIRE'
ob_camera.lineart.crease_threshold = 0.0

# ---- collection membership
col_collection.objects.link(ob_cube)
col_collection.objects.link(ob_light)
col_collection.objects.link(ob_camera)

# ---- scene / render settings (as saved in the file)
scene.camera = ob_camera
scene.frame_start = 1; scene.frame_end = 250; scene.frame_set(2)
scene.render.engine = 'BLENDER_EEVEE_NEXT'
scene.cycles.sampling_pattern = 'TABULATED_SOBOL'
bpy.context.view_layer.update()
